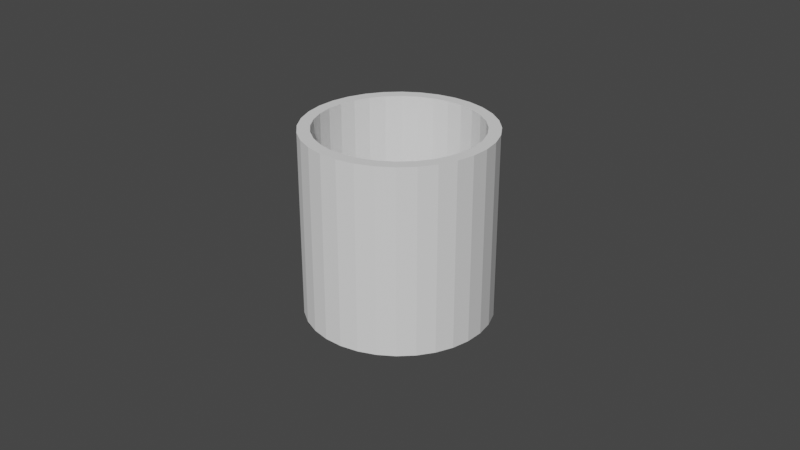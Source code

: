 # Source: bicchereSanoblend.blend  (saved by Blender 2.80.75; exported with 4.5.12 LTS)
import bpy
from mathutils import Matrix  # noqa: F401  (used for matrix-valued properties, if any)

bpy.ops.wm.read_factory_settings(use_empty=True)
scene = bpy.context.scene
scene.name = 'Scene'

# ---- collections
col_collection = bpy.data.collections.new('Collection'); scene.collection.children.link(col_collection)

# ---- world
world_world = bpy.data.worlds.new('World'); scene.world = world_world
world_world.use_nodes = True; world_world.node_tree.nodes.clear()
_N = world_world.node_tree.nodes; _L = world_world.node_tree.links
n0 = _N.new('ShaderNodeOutputWorld'); n0.name = 'World Output'; n0.location = (300, 300)
n1 = _N.new('ShaderNodeBackground'); n1.name = 'Background'; n1.location = (10, 300)
n1.inputs[0].default_value = (0.05088, 0.05088, 0.05088, 1.0)
_L.new(n1.outputs[0], n0.inputs[0])
n0.is_active_output = True
world_world.color = (0.05088, 0.05088, 0.05088)
world_world.use_sun_shadow = False
world_world.sun_shadow_jitter_overblur = 0.0

# ---- cameras
cam_camera = bpy.data.cameras.new('Camera')
cam_camera.clip_end = 100.0
cam_camera.ortho_scale = 7.314

# ---- meshes
me_cylinder_cell_082 = bpy.data.meshes.new('Cylinder_cell.082')
me_cylinder_cell_082.from_pydata([(0.0, 0.0, 0.0)], [], [])
_uv = me_cylinder_cell_082.uv_layers.new(name='UVMap')
_uv.uv.foreach_set('vector', [])
me_cylinder_cell_082.use_remesh_preserve_volume = False
me_cylinder_cell_082.use_remesh_preserve_attributes = False
me_cylinder_cell_082.use_mirror_vertex_groups = False
me_cylinder_cell_082.update()
me_cylinder_001 = bpy.data.meshes.new('Cylinder.001')
me_cylinder_001.from_pydata([(0.0, 1.0, -1.0), (-5.007e-08, 0.8689, 1.0), (0.1951, 0.9808, -1.0), (0.1695, 0.8522, 1.0), (0.3827, 0.9239, -1.0), (0.3325, 0.8027, 1.0), (0.5556, 0.8315, -1.0), (0.4827, 0.7224, 1.0), (0.7071, 0.7071, -1.0), (0.6144, 0.6144, 1.0), (0.8315, 0.5556, -1.0), (0.7224, 0.4827, 1.0), (0.9239, 0.3827, -1.0), (0.8027, 0.3325, 1.0), (0.9808, 0.1951, -1.0), (0.8522, 0.1695, 1.0), (1.0, 7.55e-08, -1.0), (0.8689, 5.537e-08, 1.0), (0.9808, -0.1951, -1.0), (0.8522, -0.1695, 1.0), (0.9239, -0.3827, -1.0), (0.8027, -0.3325, 1.0), (0.8315, -0.5556, -1.0), (0.7224, -0.4827, 1.0), (0.7071, -0.7071, -1.0), (0.6144, -0.6144, 1.0), (0.5556, -0.8315, -1.0), (0.4827, -0.7224, 1.0), (0.3827, -0.9239, -1.0), (0.3325, -0.8027, 1.0), (0.1951, -0.9808, -1.0), (0.1695, -0.8522, 1.0), (-3.258e-07, -1.0, -1.0), (-2.856e-07, -0.8689, 1.0), (-0.1951, -0.9808, -1.0), (-0.1695, -0.8522, 1.0), (-0.3827, -0.9239, -1.0), (-0.3325, -0.8027, 1.0), (-0.5556, -0.8315, -1.0), (-0.4827, -0.7224, 1.0), (-0.7071, -0.7071, -1.0), (-0.6144, -0.6144, 1.0), (-0.8315, -0.5556, -1.0), (-0.7224, -0.4827, 1.0), (-0.9239, -0.3827, -1.0), (-0.8027, -0.3325, 1.0), (-0.9808, -0.1951, -1.0), (-0.8522, -0.1695, 1.0), (-1.0, 9.656e-07, -1.0), (-0.8689, 8.458e-07, 1.0), (-0.9808, 0.1951, -1.0), (-0.8522, 0.1695, 1.0), (-0.9239, 0.3827, -1.0), (-0.8027, 0.3325, 1.0), (-0.8315, 0.5556, -1.0), (-0.7224, 0.4827, 1.0), (-0.7071, 0.7071, -1.0), (-0.6144, 0.6144, 1.0), (-0.5556, 0.8315, -1.0), (-0.4827, 0.7224, 1.0), (-0.3827, 0.9239, -1.0), (-0.3325, 0.8027, 1.0), (-0.1951, 0.9808, -1.0), (-0.1695, 0.8522, 1.0), (0.1951, 0.9808, 1.0), (0.0, 1.0, 1.0), (0.3827, 0.9239, 1.0), (0.5556, 0.8315, 1.0), (0.7071, 0.7071, 1.0), (0.8315, 0.5556, 1.0), (0.9239, 0.3827, 1.0), (0.9808, 0.1951, 1.0), (1.0, 7.55e-08, 1.0), (0.9808, -0.1951, 1.0), (0.9239, -0.3827, 1.0), (0.8315, -0.5556, 1.0), (0.7071, -0.7071, 1.0), (0.5556, -0.8315, 1.0), (0.3827, -0.9239, 1.0), (0.1951, -0.9808, 1.0), (-3.258e-07, -1.0, 1.0), (-0.1951, -0.9808, 1.0), (-0.3827, -0.9239, 1.0), (-0.5556, -0.8315, 1.0), (-0.7071, -0.7071, 1.0), (-0.8315, -0.5556, 1.0), (-0.9239, -0.3827, 1.0), (-0.9808, -0.1951, 1.0), (-1.0, 9.656e-07, 1.0), (-0.9808, 0.1951, 1.0), (-0.9239, 0.3827, 1.0), (-0.8315, 0.5556, 1.0), (-0.7071, 0.7071, 1.0), (-0.5556, 0.8315, 1.0), (-0.3827, 0.9239, 1.0), (-0.1951, 0.9808, 1.0), (0.1695, 0.8522, -0.8407), (8.96e-08, 0.8689, -0.8407), (0.3325, 0.8027, -0.8407), (0.4827, 0.7224, -0.8407), (0.6144, 0.6144, -0.8407), (0.7224, 0.4827, -0.8407), (0.8027, 0.3325, -0.8407), (0.8522, 0.1695, -0.8407), (0.8689, 5.537e-08, -0.8407), (0.8522, -0.1695, -0.8407), (0.8027, -0.3325, -0.8407), (0.7224, -0.4827, -0.8407), (0.6144, -0.6144, -0.8407), (0.4827, -0.7224, -0.8407), (0.3325, -0.8027, -0.8407), (0.1695, -0.8522, -0.8407), (-1.459e-07, -0.8689, -0.8407), (-0.1695, -0.8522, -0.8407), (-0.3325, -0.8027, -0.8407), (-0.4827, -0.7224, -0.8407), (-0.6144, -0.6144, -0.8407), (-0.7224, -0.4827, -0.8407), (-0.8027, -0.3325, -0.8407), (-0.8522, -0.1695, -0.8407), (-0.8689, 8.458e-07, -0.8407), (-0.8522, 0.1695, -0.8407), (-0.8027, 0.3325, -0.8407), (-0.7224, 0.4827, -0.8407), (-0.6144, 0.6144, -0.8407), (-0.4827, 0.7224, -0.8407), (-0.3325, 0.8027, -0.8407), (-0.1695, 0.8522, -0.8407)], [], [(0, 65, 64, 2), (2, 64, 66, 4), (4, 66, 67, 6), (6, 67, 68, 8), (8, 68, 69, 10), (10, 69, 70, 12), (12, 70, 71, 14), (14, 71, 72, 16), (16, 72, 73, 18), (18, 73, 74, 20), (20, 74, 75, 22), (22, 75, 76, 24), (24, 76, 77, 26), (26, 77, 78, 28), (28, 78, 79, 30), (30, 79, 80, 32), (32, 80, 81, 34), (34, 81, 82, 36), (36, 82, 83, 38), (38, 83, 84, 40), (40, 84, 85, 42), (42, 85, 86, 44), (44, 86, 87, 46), (46, 87, 88, 48), (48, 88, 89, 50), (50, 89, 90, 52), (52, 90, 91, 54), (54, 91, 92, 56), (56, 92, 93, 58), (58, 93, 94, 60), (47, 45, 118, 119), (60, 94, 95, 62), (62, 95, 65, 0), (0, 2, 4, 6, 8, 10, 12, 14, 16, 18, 20, 22, 24, 26, 28, 30, 32, 34, 36, 38, 40, 42, 44, 46, 48, 50, 52, 54, 56, 58, 60, 62), (1, 3, 64, 65), (3, 5, 66, 64), (5, 7, 67, 66), (7, 9, 68, 67), (9, 11, 69, 68), (11, 13, 70, 69), (13, 15, 71, 70), (15, 17, 72, 71), (17, 19, 73, 72), (19, 21, 74, 73), (21, 23, 75, 74), (23, 25, 76, 75), (25, 27, 77, 76), (27, 29, 78, 77), (29, 31, 79, 78), (31, 33, 80, 79), (33, 35, 81, 80), (35, 37, 82, 81), (37, 39, 83, 82), (39, 41, 84, 83), (41, 43, 85, 84), (43, 45, 86, 85), (45, 47, 87, 86), (47, 49, 88, 87), (49, 51, 89, 88), (51, 53, 90, 89), (53, 55, 91, 90), (55, 57, 92, 91), (57, 59, 93, 92), (59, 61, 94, 93), (61, 63, 95, 94), (63, 1, 65, 95), (96, 97, 127, 126, 125, 124, 123, 122, 121, 120, 119, 118, 117, 116, 115, 114, 113, 112, 111, 110, 109, 108, 107, 106, 105, 104, 103, 102, 101, 100, 99, 98), (21, 19, 105, 106), (49, 47, 119, 120), (23, 21, 106, 107), (51, 49, 120, 121), (25, 23, 107, 108), (53, 51, 121, 122), (27, 25, 108, 109), (55, 53, 122, 123), (29, 27, 109, 110), (3, 1, 97, 96), (57, 55, 123, 124), (31, 29, 110, 111), (5, 3, 96, 98), (59, 57, 124, 125), (33, 31, 111, 112), (7, 5, 98, 99), (61, 59, 125, 126), (35, 33, 112, 113), (9, 7, 99, 100), (63, 61, 126, 127), (37, 35, 113, 114), (11, 9, 100, 101), (1, 63, 127, 97), (39, 37, 114, 115), (13, 11, 101, 102), (41, 39, 115, 116), (15, 13, 102, 103), (43, 41, 116, 117), (17, 15, 103, 104), (45, 43, 117, 118), (19, 17, 104, 105)])
_uv = me_cylinder_001.uv_layers.new(name='UVMap')
_uv.uv.foreach_set('vector', [1.0, 0.5, 1.0, 1.0, 0.9688, 1.0, 0.9688, 0.5, 0.9688, 0.5, 0.9688, 1.0, 0.9375, 1.0, 0.9375, 0.5, 0.9375, 0.5, 0.9375, 1.0, 0.9062, 1.0, 0.9062, 0.5, 0.9062, 0.5, 0.9062, 1.0, 0.875, 1.0, 0.875, 0.5, 0.875, 0.5, 0.875, 1.0, 0.8438, 1.0, 0.8438, 0.5, 0.8438, 0.5, 0.8438, 1.0, 0.8125, 1.0, 0.8125, 0.5, 0.8125, 0.5, 0.8125, 1.0, 0.7812, 1.0, 0.7812, 0.5, 0.7812, 0.5, 0.7812, 1.0, 0.75, 1.0, 0.75, 0.5, 0.75, 0.5, 0.75, 1.0, 0.7188, 1.0, 0.7188, 0.5, 0.7188, 0.5, 0.7188, 1.0, 0.6875, 1.0, 0.6875, 0.5, 0.6875, 0.5, 0.6875, 1.0, 0.6562, 1.0, 0.6562, 0.5, 0.6562, 0.5, 0.6562, 1.0, 0.625, 1.0, 0.625, 0.5, 0.625, 0.5, 0.625, 1.0, 0.5938, 1.0, 0.5938, 0.5, 0.5938, 0.5, 0.5938, 1.0, 0.5625, 1.0, 0.5625, 0.5, 0.5625, 0.5, 0.5625, 1.0, 0.5312, 1.0, 0.5312, 0.5, 0.5312, 0.5, 0.5312, 1.0, 0.5, 1.0, 0.5, 0.5, 0.5, 0.5, 0.5, 1.0, 0.4688, 1.0, 0.4688, 0.5, 0.4688, 0.5, 0.4688, 1.0, 0.4375, 1.0, 0.4375, 0.5, 0.4375, 0.5, 0.4375, 1.0, 0.4062, 1.0, 0.4062, 0.5, 0.4062, 0.5, 0.4062, 1.0, 0.375, 1.0, 0.375, 0.5, 0.375, 0.5, 0.375, 1.0, 0.3438, 1.0, 0.3438, 0.5, 0.3438, 0.5, 0.3438, 1.0, 0.3125, 1.0, 0.3125, 0.5, 0.3125, 0.5, 0.3125, 1.0, 0.2812, 1.0, 0.2812, 0.5, 0.2812, 0.5, 0.2812, 1.0, 0.25, 1.0, 0.25, 0.5, 0.25, 0.5, 0.25, 1.0, 0.2188, 1.0, 0.2188, 0.5, 0.2188, 0.5, 0.2188, 1.0, 0.1875, 1.0, 0.1875, 0.5, 0.1875, 0.5, 0.1875, 1.0, 0.1562, 1.0, 0.1562, 0.5, 0.1562, 0.5, 0.1562, 1.0, 0.125, 1.0, 0.125, 0.5, 0.125, 0.5, 0.125, 1.0, 0.09375, 1.0, 0.09375, 0.5, 0.09375, 0.5, 0.09375, 1.0, 0.0625, 1.0, 0.0625, 0.5, 0.04548, 0.2093, 0.05735, 0.1702, 0.05735, 0.1702, 0.04548, 0.2093, 0.0625, 0.5, 0.0625, 1.0, 0.03125, 1.0, 0.03125, 0.5, 0.03125, 0.5, 0.03125, 1.0, 0.0, 1.0, 0.0, 0.5, 0.75, 0.49, 0.7968, 0.4854, 0.8418, 0.4717, 0.8833, 0.4496, 0.9197, 0.4197, 0.9496, 0.3833, 0.9717, 0.3418, 0.9854, 0.2968, 0.99, 0.25, 0.9854, 0.2032, 0.9717, 0.1582, 0.9496, 0.1167, 0.9197, 0.08029, 0.8833, 0.05045, 0.8418, 0.02827, 0.7968, 0.01461, 0.75, 0.01, 0.7032, 0.01461, 0.6582, 0.02827, 0.6167, 0.05045, 0.5803, 0.08029, 0.5504, 0.1167, 0.5283, 0.1582, 0.5146, 0.2032, 0.51, 0.25, 0.5146, 0.2968, 0.5283, 0.3418, 0.5504, 0.3833, 0.5803, 0.4197, 0.6167, 0.4496, 0.6582, 0.4717, 0.7032, 0.4854, 0.25, 0.4585, 0.2907, 0.4545, 0.2968, 0.4854, 0.25, 0.49, 0.2907, 0.4545, 0.3298, 0.4427, 0.3418, 0.4717, 0.2968, 0.4854, 0.3298, 0.4427, 0.3659, 0.4234, 0.3833, 0.4496, 0.3418, 0.4717, 0.3659, 0.4234, 0.3974, 0.3974, 0.4197, 0.4197, 0.3833, 0.4496, 0.3974, 0.3974, 0.4234, 0.3659, 0.4496, 0.3833, 0.4197, 0.4197, 0.4234, 0.3659, 0.4427, 0.3298, 0.4717, 0.3418, 0.4496, 0.3833, 0.4427, 0.3298, 0.4545, 0.2907, 0.4854, 0.2968, 0.4717, 0.3418, 0.4545, 0.2907, 0.4585, 0.25, 0.49, 0.25, 0.4854, 0.2968, 0.4585, 0.25, 0.4545, 0.2093, 0.4854, 0.2032, 0.49, 0.25, 0.4545, 0.2093, 0.4427, 0.1702, 0.4717, 0.1582, 0.4854, 0.2032, 0.4427, 0.1702, 0.4234, 0.1341, 0.4496, 0.1167, 0.4717, 0.1582, 0.4234, 0.1341, 0.3974, 0.1026, 0.4197, 0.08029, 0.4496, 0.1167, 0.3974, 0.1026, 0.3659, 0.07662, 0.3833, 0.05045, 0.4197, 0.08029, 0.3659, 0.07662, 0.3298, 0.05735, 0.3418, 0.02827, 0.3833, 0.05045, 0.3298, 0.05735, 0.2907, 0.04548, 0.2968, 0.01461, 0.3418, 0.02827, 0.2907, 0.04548, 0.25, 0.04147, 0.25, 0.01, 0.2968, 0.01461, 0.25, 0.04147, 0.2093, 0.04548, 0.2032, 0.01461, 0.25, 0.01, 0.2093, 0.04548, 0.1702, 0.05735, 0.1582, 0.02827, 0.2032, 0.01461, 0.1702, 0.05735, 0.1341, 0.07662, 0.1167, 0.05045, 0.1582, 0.02827, 0.1341, 0.07662, 0.1026, 0.1026, 0.08029, 0.08029, 0.1167, 0.05045, 0.1026, 0.1026, 0.07662, 0.1341, 0.05045, 0.1167, 0.08029, 0.08029, 0.07662, 0.1341, 0.05735, 0.1702, 0.02827, 0.1582, 0.05045, 0.1167, 0.05735, 0.1702, 0.04548, 0.2093, 0.01461, 0.2032, 0.02827, 0.1582, 0.04548, 0.2093, 0.04147, 0.25, 0.01, 0.25, 0.01461, 0.2032, 0.04147, 0.25, 0.04548, 0.2907, 0.01461, 0.2968, 0.01, 0.25, 0.04548, 0.2907, 0.05735, 0.3298, 0.02827, 0.3418, 0.01461, 0.2968, 0.05735, 0.3298, 0.07662, 0.3659, 0.05045, 0.3833, 0.02827, 0.3418, 0.07662, 0.3659, 0.1026, 0.3974, 0.08029, 0.4197, 0.05045, 0.3833, 0.1026, 0.3974, 0.1341, 0.4234, 0.1167, 0.4496, 0.08029, 0.4197, 0.1341, 0.4234, 0.1702, 0.4427, 0.1582, 0.4717, 0.1167, 0.4496, 0.1702, 0.4427, 0.2093, 0.4545, 0.2032, 0.4854, 0.1582, 0.4717, 0.2093, 0.4545, 0.25, 0.4585, 0.25, 0.49, 0.2032, 0.4854, 0.2907, 0.4545, 0.25, 0.4585, 0.2093, 0.4545, 0.1702, 0.4427, 0.1341, 0.4234, 0.1026, 0.3974, 0.07662, 0.3659, 0.05735, 0.3298, 0.04548, 0.2907, 0.04147, 0.25, 0.04548, 0.2093, 0.05735, 0.1702, 0.07662, 0.1341, 0.1026, 0.1026, 0.1341, 0.07662, 0.1702, 0.05735, 0.2093, 0.04548, 0.25, 0.04147, 0.2907, 0.04548, 0.3298, 0.05735, 0.3659, 0.07662, 0.3974, 0.1026, 0.4234, 0.1341, 0.4427, 0.1702, 0.4545, 0.2093, 0.4585, 0.25, 0.4545, 0.2907, 0.4427, 0.3298, 0.4234, 0.3659, 0.3974, 0.3974, 0.3659, 0.4234, 0.3298, 0.4427, 0.4427, 0.1702, 0.4545, 0.2093, 0.4545, 0.2093, 0.4427, 0.1702, 0.04147, 0.25, 0.04548, 0.2093, 0.04548, 0.2093, 0.04147, 0.25, 0.4234, 0.1341, 0.4427, 0.1702, 0.4427, 0.1702, 0.4234, 0.1341, 0.04548, 0.2907, 0.04147, 0.25, 0.04147, 0.25, 0.04548, 0.2907, 0.3974, 0.1026, 0.4234, 0.1341, 0.4234, 0.1341, 0.3974, 0.1026, 0.05735, 0.3298, 0.04548, 0.2907, 0.04548, 0.2907, 0.05735, 0.3298, 0.3659, 0.07662, 0.3974, 0.1026, 0.3974, 0.1026, 0.3659, 0.07662, 0.07662, 0.3659, 0.05735, 0.3298, 0.05735, 0.3298, 0.07662, 0.3659, 0.3298, 0.05735, 0.3659, 0.07662, 0.3659, 0.07662, 0.3298, 0.05735, 0.2907, 0.4545, 0.25, 0.4585, 0.25, 0.4585, 0.2907, 0.4545, 0.1026, 0.3974, 0.07662, 0.3659, 0.07662, 0.3659, 0.1026, 0.3974, 0.2907, 0.04548, 0.3298, 0.05735, 0.3298, 0.05735, 0.2907, 0.04548, 0.3298, 0.4427, 0.2907, 0.4545, 0.2907, 0.4545, 0.3298, 0.4427, 0.1341, 0.4234, 0.1026, 0.3974, 0.1026, 0.3974, 0.1341, 0.4234, 0.25, 0.04147, 0.2907, 0.04548, 0.2907, 0.04548, 0.25, 0.04147, 0.3659, 0.4234, 0.3298, 0.4427, 0.3298, 0.4427, 0.3659, 0.4234, 0.1702, 0.4427, 0.1341, 0.4234, 0.1341, 0.4234, 0.1702, 0.4427, 0.2093, 0.04548, 0.25, 0.04147, 0.25, 0.04147, 0.2093, 0.04548, 0.3974, 0.3974, 0.3659, 0.4234, 0.3659, 0.4234, 0.3974, 0.3974, 0.2093, 0.4545, 0.1702, 0.4427, 0.1702, 0.4427, 0.2093, 0.4545, 0.1702, 0.05735, 0.2093, 0.04548, 0.2093, 0.04548, 0.1702, 0.05735, 0.4234, 0.3659, 0.3974, 0.3974, 0.3974, 0.3974, 0.4234, 0.3659, 0.25, 0.4585, 0.2093, 0.4545, 0.2093, 0.4545, 0.25, 0.4585, 0.1341, 0.07662, 0.1702, 0.05735, 0.1702, 0.05735, 0.1341, 0.07662, 0.4427, 0.3298, 0.4234, 0.3659, 0.4234, 0.3659, 0.4427, 0.3298, 0.1026, 0.1026, 0.1341, 0.07662, 0.1341, 0.07662, 0.1026, 0.1026, 0.4545, 0.2907, 0.4427, 0.3298, 0.4427, 0.3298, 0.4545, 0.2907, 0.07662, 0.1341, 0.1026, 0.1026, 0.1026, 0.1026, 0.07662, 0.1341, 0.4585, 0.25, 0.4545, 0.2907, 0.4545, 0.2907, 0.4585, 0.25, 0.05735, 0.1702, 0.07662, 0.1341, 0.07662, 0.1341, 0.05735, 0.1702, 0.4545, 0.2093, 0.4585, 0.25, 0.4585, 0.25, 0.4545, 0.2093])
me_cylinder_001.use_remesh_preserve_volume = False
me_cylinder_001.use_remesh_preserve_attributes = False
me_cylinder_001.use_mirror_vertex_groups = False
me_cylinder_001.update()

# ---- objects
ob_camera = bpy.data.objects.new('Camera', cam_camera)
ob_cylinder_cell_077 = bpy.data.objects.new('Cylinder_cell.077', me_cylinder_cell_082)
ob_cylinder = bpy.data.objects.new('Cylinder', me_cylinder_001)

# ---- transforms, parenting, visibility, modifiers, constraints
ob_camera.location = (7.359, -6.926, 4.958)
ob_camera.rotation_euler = (1.109, 0.0, 0.8149)
ob_camera.lock_rotations_4d = False
ob_camera.empty_display_type = 'ARROWS'
ob_camera.color = (0.0, 0.0, 0.0, 0.0)
ob_camera.display_type = 'WIRE'
ob_camera.lineart.crease_threshold = 0.0
ob_cylinder_cell_077.location = (-0.9654, -0.5366, 3.554)
ob_cylinder_cell_077.lineart.crease_threshold = 0.0
ob_cylinder.location = (0.0, 0.0, 0.0)
ob_cylinder.lineart.crease_threshold = 0.0

# ---- collection membership
col_collection.objects.link(ob_camera)
col_collection.objects.link(ob_cylinder_cell_077)
col_collection.objects.link(ob_cylinder)

# ---- scene / render settings (as saved in the file)
scene.camera = ob_camera
scene.frame_start = 1; scene.frame_end = 250; scene.frame_set(0)
scene.render.engine = 'BLENDER_EEVEE_NEXT'
scene.cycles.use_denoising = False
scene.cycles.samples = 128
scene.cycles.sampling_pattern = 'TABULATED_SOBOL'
scene.cycles.use_adaptive_sampling = False
scene.cycles.use_light_tree = False
scene.view_settings.view_transform = 'Filmic'
bpy.context.view_layer.update()

# ---- added for rendering (the .blend has no usable light): sun
light_auto_sun = bpy.data.lights.new('AutoSun', 'SUN')
light_auto_sun.energy = 3.0
light_auto_sun.angle = 0.0523599
ob_auto_sun = bpy.data.objects.new('AutoSun', light_auto_sun)
scene.collection.objects.link(ob_auto_sun)
ob_auto_sun.rotation_euler = (0.872665, 0.174533, 0.523599)
bpy.context.view_layer.update()
